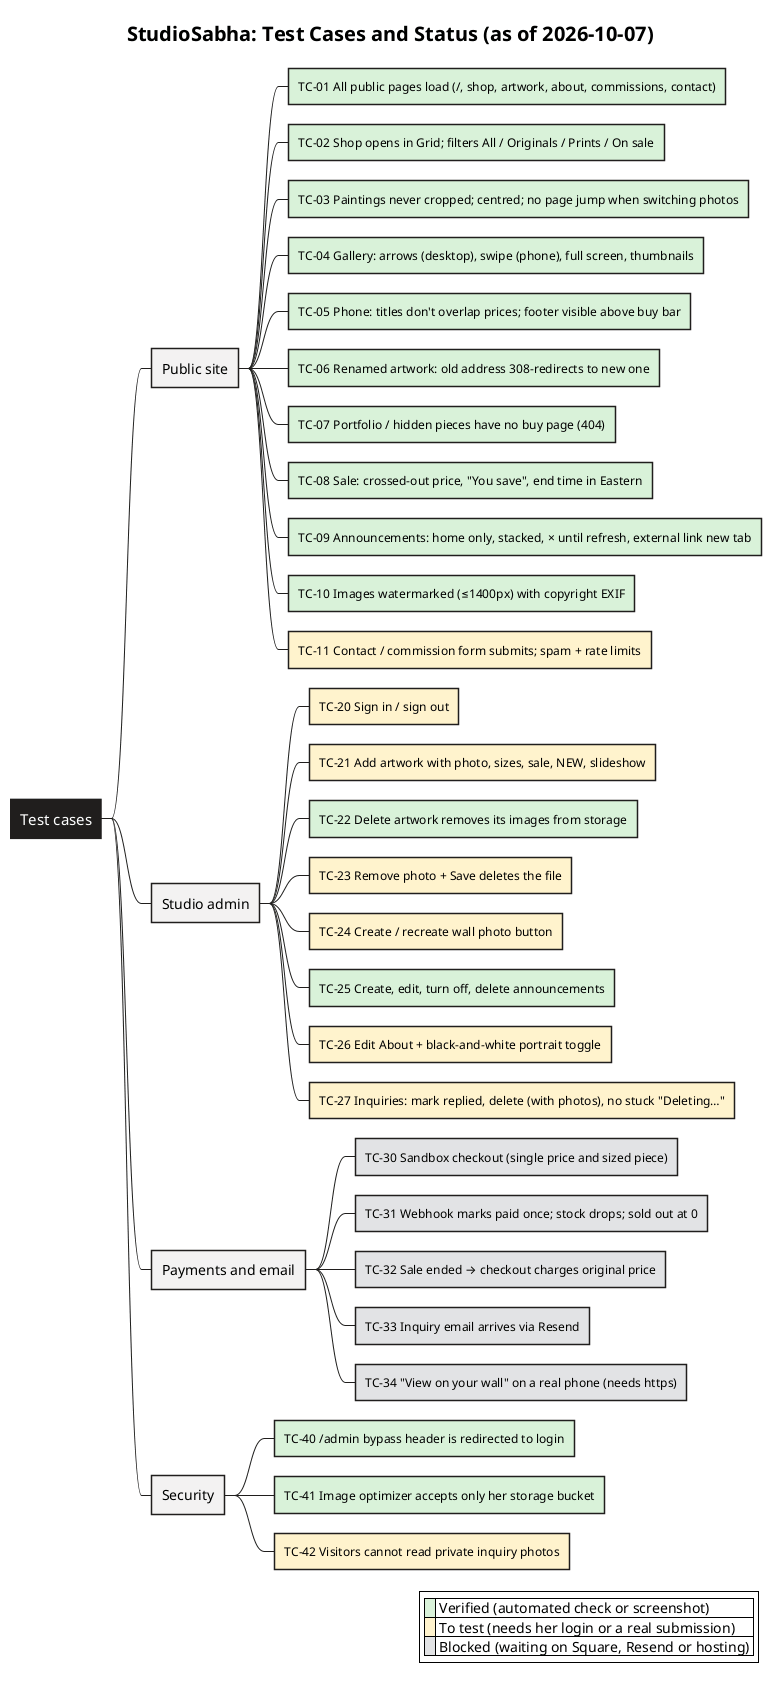

The diagram above was rendered by PlantUML. Its source (embedded in the PNG):
@startmindmap test-cases
!include _style.iuml
title StudioSabha: Test Cases and Status (as of 2026-10-07)

<style>
mindmapDiagram {
  node { BackgroundColor #FFFFFF; LineColor #201E1D; FontSize 12 }
  :depth(0) { BackgroundColor #201E1D; FontColor #FFFFFF; FontSize 15 }
  :depth(1) { BackgroundColor #F3F2F2; FontSize 14 }
}
</style>

* Test cases
** Public site
***[#D9F2D9] TC-01 All public pages load (/, shop, artwork, about, commissions, contact)
***[#D9F2D9] TC-02 Shop opens in Grid; filters All / Originals / Prints / On sale
***[#D9F2D9] TC-03 Paintings never cropped; centred; no page jump when switching photos
***[#D9F2D9] TC-04 Gallery: arrows (desktop), swipe (phone), full screen, thumbnails
***[#D9F2D9] TC-05 Phone: titles don't overlap prices; footer visible above buy bar
***[#D9F2D9] TC-06 Renamed artwork: old address 308-redirects to new one
***[#D9F2D9] TC-07 Portfolio / hidden pieces have no buy page (404)
***[#D9F2D9] TC-08 Sale: crossed-out price, "You save", end time in Eastern
***[#D9F2D9] TC-09 Announcements: home only, stacked, × until refresh, external link new tab
***[#D9F2D9] TC-10 Images watermarked (≤1400px) with copyright EXIF
***[#FFF3CD] TC-11 Contact / commission form submits; spam + rate limits
** Studio admin
***[#FFF3CD] TC-20 Sign in / sign out
***[#FFF3CD] TC-21 Add artwork with photo, sizes, sale, NEW, slideshow
***[#D9F2D9] TC-22 Delete artwork removes its images from storage
***[#FFF3CD] TC-23 Remove photo + Save deletes the file
***[#FFF3CD] TC-24 Create / recreate wall photo button
***[#D9F2D9] TC-25 Create, edit, turn off, delete announcements
***[#FFF3CD] TC-26 Edit About + black-and-white portrait toggle
***[#FFF3CD] TC-27 Inquiries: mark replied, delete (with photos), no stuck "Deleting…"
** Payments and email
***[#E2E3E5] TC-30 Sandbox checkout (single price and sized piece)
***[#E2E3E5] TC-31 Webhook marks paid once; stock drops; sold out at 0
***[#E2E3E5] TC-32 Sale ended → checkout charges original price
***[#E2E3E5] TC-33 Inquiry email arrives via Resend
***[#E2E3E5] TC-34 "View on your wall" on a real phone (needs https)
** Security
***[#D9F2D9] TC-40 /admin bypass header is redirected to login
***[#D9F2D9] TC-41 Image optimizer accepts only her storage bucket
***[#FFF3CD] TC-42 Visitors cannot read private inquiry photos

legend right
  |<#D9F2D9>   | Verified (automated check or screenshot) |
  |<#FFF3CD>   | To test (needs her login or a real submission) |
  |<#E2E3E5>   | Blocked (waiting on Square, Resend or hosting) |
endlegend
@endmindmap